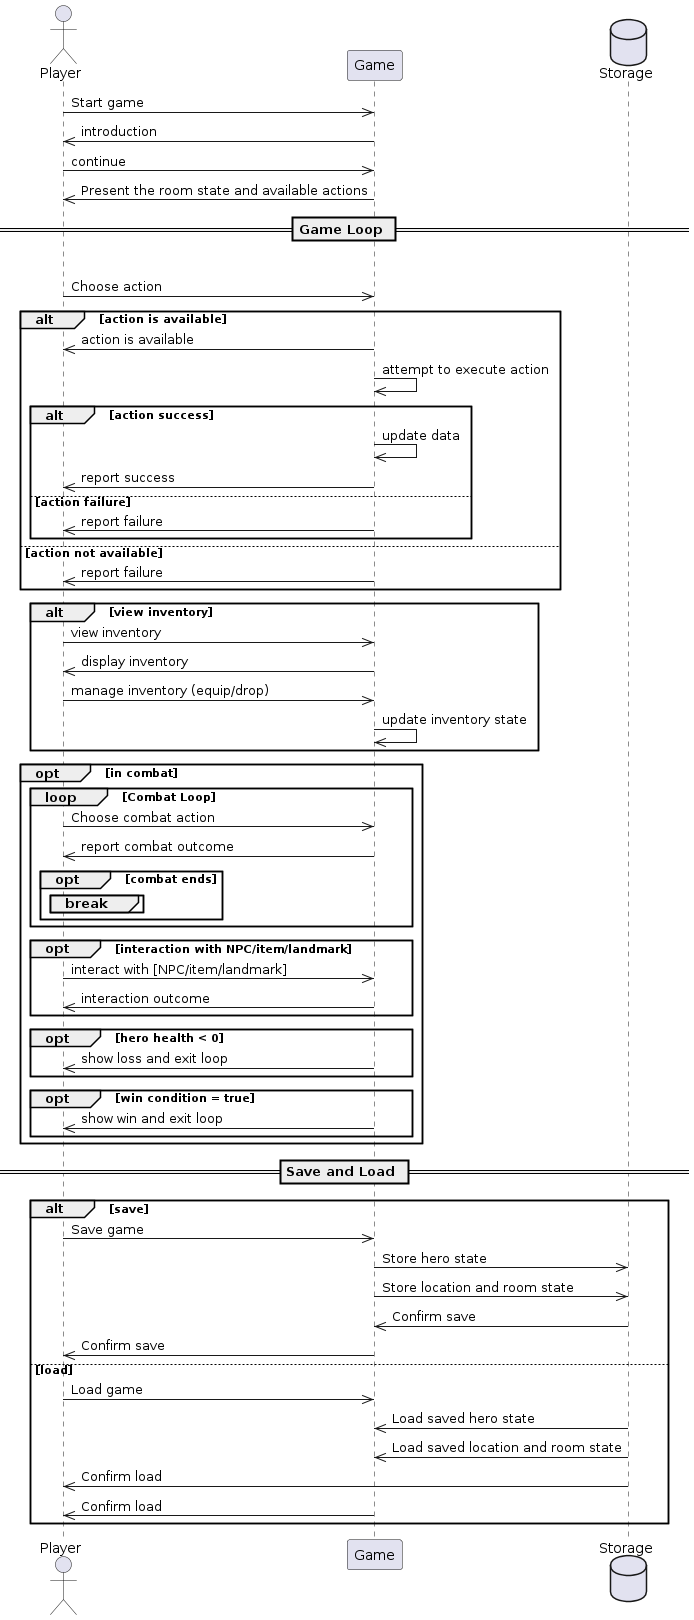

The diagram above was rendered by PlantUML. Its source (embedded in the PNG):
@startuml
actor User as "Player"
participant Game as "Game"
database Storage as "Storage"

User->>Game: Start game
Game->>User: introduction
User->>Game: continue
Game->>User: Present the room state and available actions

== Game Loop ==
loop Each Turn
    User->>Game: Choose action
    alt action is available
        Game->>User: action is available
        Game->>Game: attempt to execute action
        alt action success
            Game->>Game: update data
            Game->>User: report success
        else action failure
            Game->>User: report failure
        end
    else action not available
        Game->>User: report failure
    end
    
    alt view inventory
        User->>Game: view inventory
        Game->>User: display inventory
        User->>Game: manage inventory (equip/drop)
        Game->>Game: update inventory state
    end
    
    opt in combat
        loop Combat Loop
            User->>Game: Choose combat action
            Game->>User: report combat outcome
            opt combat ends
                break
            end
        end
    end
    
    opt interaction with NPC/item/landmark
        User->>Game: interact with [NPC/item/landmark]
        Game->>User: interaction outcome
    end
    
    opt hero health < 0
        Game->>User: show loss and exit loop
    end
    opt win condition = true
        Game->>User: show win and exit loop
    end
end

== Save and Load ==
alt save
    User->>Game: Save game
    Game->>Storage: Store hero state
    Game->>Storage: Store location and room state
    Storage->>Game: Confirm save
    Game->>User: Confirm save
else load
    User->>Game: Load game
    Storage->>Game: Load saved hero state
    Storage->>Game: Load saved location and room state
    Storage->>User: Confirm load
    Game->>User: Confirm load
end
@enduml